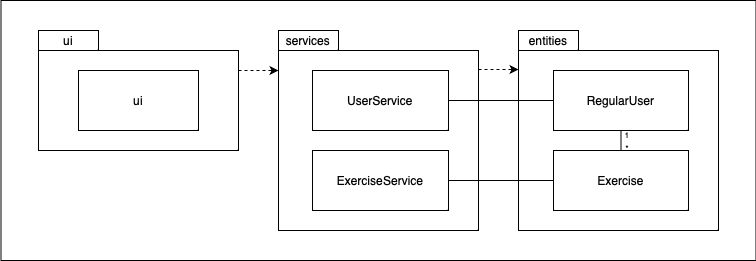

The diagram above was exported from draw.io. Its source (the exported page's mxGraphModel, read from the mxfile embedded in the PNG):
<mxGraphModel dx="653" dy="599" grid="1" gridSize="10" guides="1" tooltips="1" connect="1" arrows="1" fold="1" page="1" pageScale="1" pageWidth="827" pageHeight="1169" math="0" shadow="0">
  <root>
    <mxCell id="0" />
    <mxCell id="1" parent="0" />
    <mxCell id="KTj8fee4YmeUzPgSQqn_-22" value="" style="rounded=0;whiteSpace=wrap;html=1;" parent="1" vertex="1">
      <mxGeometry x="42.5" y="130" width="755" height="260" as="geometry" />
    </mxCell>
    <mxCell id="KTj8fee4YmeUzPgSQqn_-1" value="" style="rounded=0;whiteSpace=wrap;html=1;" parent="1" vertex="1">
      <mxGeometry x="320" y="180" width="200" height="180" as="geometry" />
    </mxCell>
    <mxCell id="KTj8fee4YmeUzPgSQqn_-2" value="" style="rounded=0;whiteSpace=wrap;html=1;" parent="1" vertex="1">
      <mxGeometry x="560" y="180" width="200" height="180" as="geometry" />
    </mxCell>
    <mxCell id="KTj8fee4YmeUzPgSQqn_-4" value="" style="rounded=0;whiteSpace=wrap;html=1;" parent="1" vertex="1">
      <mxGeometry x="80" y="180" width="200" height="100" as="geometry" />
    </mxCell>
    <mxCell id="KTj8fee4YmeUzPgSQqn_-5" value="" style="endArrow=classic;html=1;rounded=0;dashed=1;" parent="1" edge="1">
      <mxGeometry width="50" height="50" relative="1" as="geometry">
        <mxPoint x="280" y="200" as="sourcePoint" />
        <mxPoint x="320" y="200" as="targetPoint" />
      </mxGeometry>
    </mxCell>
    <mxCell id="KTj8fee4YmeUzPgSQqn_-6" value="ui" style="rounded=0;whiteSpace=wrap;html=1;" parent="1" vertex="1">
      <mxGeometry x="80" y="160" width="60" height="20" as="geometry" />
    </mxCell>
    <mxCell id="KTj8fee4YmeUzPgSQqn_-7" value="services" style="rounded=0;whiteSpace=wrap;html=1;" parent="1" vertex="1">
      <mxGeometry x="320" y="160" width="60" height="20" as="geometry" />
    </mxCell>
    <mxCell id="KTj8fee4YmeUzPgSQqn_-10" value="ui" style="rounded=0;whiteSpace=wrap;html=1;" parent="1" vertex="1">
      <mxGeometry x="120" y="200" width="120" height="60" as="geometry" />
    </mxCell>
    <mxCell id="KTj8fee4YmeUzPgSQqn_-11" value="UserService" style="rounded=0;whiteSpace=wrap;html=1;" parent="1" vertex="1">
      <mxGeometry x="354" y="200" width="136" height="60" as="geometry" />
    </mxCell>
    <mxCell id="KTj8fee4YmeUzPgSQqn_-13" value="entities" style="rounded=0;whiteSpace=wrap;html=1;" parent="1" vertex="1">
      <mxGeometry x="560" y="160" width="60" height="20" as="geometry" />
    </mxCell>
    <mxCell id="KTj8fee4YmeUzPgSQqn_-14" value="RegularUser" style="rounded=0;whiteSpace=wrap;html=1;" parent="1" vertex="1">
      <mxGeometry x="595" y="200" width="135" height="60" as="geometry" />
    </mxCell>
    <mxCell id="KTj8fee4YmeUzPgSQqn_-15" value="Exercise" style="rounded=0;whiteSpace=wrap;html=1;" parent="1" vertex="1">
      <mxGeometry x="595" y="280" width="135" height="60" as="geometry" />
    </mxCell>
    <mxCell id="KTj8fee4YmeUzPgSQqn_-17" value="" style="endArrow=none;html=1;rounded=0;exitX=0.5;exitY=1;exitDx=0;exitDy=0;entryX=0.5;entryY=0;entryDx=0;entryDy=0;" parent="1" source="KTj8fee4YmeUzPgSQqn_-14" target="KTj8fee4YmeUzPgSQqn_-15" edge="1">
      <mxGeometry width="50" height="50" relative="1" as="geometry">
        <mxPoint x="660" y="260" as="sourcePoint" />
        <mxPoint x="710" y="210" as="targetPoint" />
      </mxGeometry>
    </mxCell>
    <mxCell id="KTj8fee4YmeUzPgSQqn_-18" value="1" style="text;html=1;strokeColor=none;fillColor=none;align=center;verticalAlign=middle;whiteSpace=wrap;rounded=0;fontSize=8;" parent="1" vertex="1">
      <mxGeometry x="639" y="250" width="60" height="30" as="geometry" />
    </mxCell>
    <mxCell id="KTj8fee4YmeUzPgSQqn_-19" value="*" style="text;html=1;strokeColor=none;fillColor=none;align=center;verticalAlign=middle;whiteSpace=wrap;rounded=0;fontSize=8;" parent="1" vertex="1">
      <mxGeometry x="639" y="263" width="60" height="30" as="geometry" />
    </mxCell>
    <mxCell id="KTj8fee4YmeUzPgSQqn_-21" value="" style="endArrow=none;html=1;rounded=0;exitX=1;exitY=0.5;exitDx=0;exitDy=0;entryX=0;entryY=0.5;entryDx=0;entryDy=0;" parent="1" source="KTj8fee4YmeUzPgSQqn_-11" target="KTj8fee4YmeUzPgSQqn_-14" edge="1">
      <mxGeometry width="50" height="50" relative="1" as="geometry">
        <mxPoint x="510" y="320" as="sourcePoint" />
        <mxPoint x="560" y="270" as="targetPoint" />
      </mxGeometry>
    </mxCell>
    <mxCell id="YuSU7n3a2KSeIS3KYBH_-1" value="" style="endArrow=classic;html=1;rounded=0;dashed=1;" edge="1" parent="1">
      <mxGeometry width="50" height="50" relative="1" as="geometry">
        <mxPoint x="520" y="199" as="sourcePoint" />
        <mxPoint x="560" y="199" as="targetPoint" />
      </mxGeometry>
    </mxCell>
    <mxCell id="YuSU7n3a2KSeIS3KYBH_-3" value="ExerciseService" style="rounded=0;whiteSpace=wrap;html=1;" vertex="1" parent="1">
      <mxGeometry x="354" y="280" width="136" height="60" as="geometry" />
    </mxCell>
    <mxCell id="YuSU7n3a2KSeIS3KYBH_-4" value="" style="endArrow=none;html=1;rounded=0;entryX=0;entryY=0.5;entryDx=0;entryDy=0;exitX=1;exitY=0.5;exitDx=0;exitDy=0;" edge="1" parent="1" source="YuSU7n3a2KSeIS3KYBH_-3" target="KTj8fee4YmeUzPgSQqn_-15">
      <mxGeometry width="50" height="50" relative="1" as="geometry">
        <mxPoint x="490" y="310" as="sourcePoint" />
        <mxPoint x="600" y="310" as="targetPoint" />
      </mxGeometry>
    </mxCell>
  </root>
</mxGraphModel>